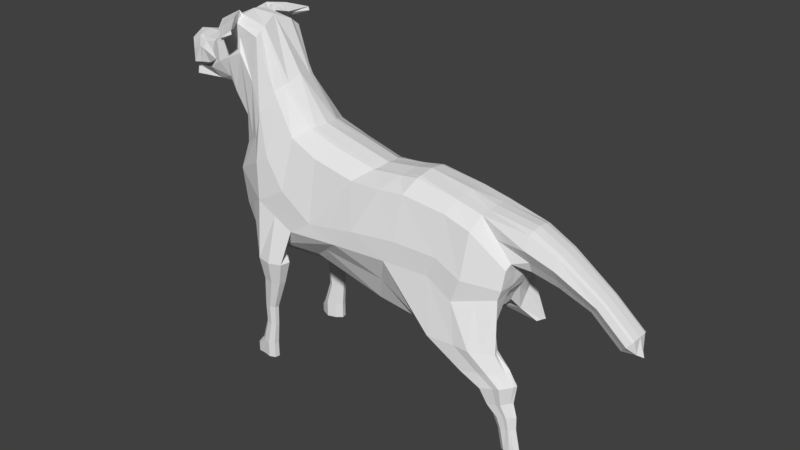 # Source: dog8.blend  (saved by Blender 2.77.0; exported with 4.5.12 LTS)
import bpy
from mathutils import Matrix  # noqa: F401  (used for matrix-valued properties, if any)

bpy.ops.wm.read_factory_settings(use_empty=True)
scene = bpy.context.scene
scene.name = 'Scene'

# ---- collections
col_collection_1 = bpy.data.collections.new('Collection 1'); scene.collection.children.link(col_collection_1)

# ---- world
world_world = bpy.data.worlds.new('World'); scene.world = world_world
world_world.color = (0.05088, 0.05088, 0.05088)
world_world.use_sun_shadow = False
world_world.sun_shadow_jitter_overblur = 0.0
world_world.cycles.sampling_method = 'MANUAL'

# ---- meshes
me_cube_001 = bpy.data.meshes.new('Cube.001')
me_cube_001.from_pydata([(-2.591, 0.7333, 3.279), (-2.325, 0.5889, 3.928), (-1.872, 0.7333, 3.157), (-1.494, 0.4166, 3.823), (-2.325, 0.5165, 4.009), (-2.325, 0.7333, 3.706), (-2.48, 0.6004, 3.284), (-1.909, 0.4818, 3.978), (-1.711, 0.5988, 3.531), (-2.181, 0.7333, 3.218), (-1.494, 0.2989, 3.9), (-1.757, 0.6004, 3.125), (-1.909, 0.3689, 4.038), (-2.067, 0.6004, 3.248), (-2.191, 0.4221, 2.642), (-1.494, 0.3689, 3.683), (-2.126, 0.6885, 3.706), (-2.094, 0.5431, 2.708), (-2.782, 0.5468, 4.05), (-2.782, 0.6411, 3.999), (-2.782, 0.7333, 3.706), (-3.098, 0.887, 3.532), (-3.103, 0.6898, 3.431), (-1.712, 0.4584, 2.956), (-1.718, 0.3653, 2.911), (-2.994, 0.5933, 4.198), (-2.994, 0.7211, 4.092), (-3.181, 0.845, 3.974), (-3.381, 0.9986, 3.566), (-3.336, 0.5046, 4.704), (-3.448, 0.7211, 4.525), (-3.587, 0.845, 4.178), (-3.787, 0.9986, 3.77), (-3.306, 0.5071, 2.774), (-2.901, 0.6607, 3.134), (-4.072, 0.502, 5.098), (-4.087, 0.8166, 4.911), (-4.242, 0.845, 4.468), (-4.37, 0.9986, 4.038), (-2.874, 0.9132, 3.238), (-3.74, 0.8869, 3.115), (-3.97, 0.8869, 2.656), (-4.419, 0.8869, 1.972), (-3.24, 0.6281, 2.844), (-3.798, 0.6281, 2.794), (-3.786, 0.5071, 2.701), (-4.004, 0.6281, 2.342), (-3.981, 0.5071, 2.252), (-4.129, 0.5071, 1.739), (-4.212, 0.6281, 1.783), (-3.096, 0.7333, 2.89), (-3.985, 0.7333, 2.456), (-4.294, 0.7333, 1.843), (-3.755, 0.7333, 2.914), (-5.086, 0.5638, 4.923), (-5.048, 0.6943, 4.829), (-5.054, 0.9181, 4.647), (-4.868, 1.032, 3.238), (-1.885, 0.6483, 2.746), (-4.662, 0.96, 1.409), (-4.202, 0.5683, 1.31), (-4.106, 0.4259, 1.3), (-5.584, 1.701, -0.391), (-5.929, 0.4838, 3.287), (-5.882, 0.6458, 3.248), (-5.64, 0.862, 3.046), (-5.222, 1.133, 2.333), (-6.577, 1.639, 0.1918), (-5.021, 1.15, 1.453), (-4.039, 0.5218, 0.8601), (-3.909, 0.393, 0.8417), (-1.885, 0.5154, 2.714), (-4.311, 0.8064, 1.295), (-4.229, 0.7503, 0.9547), (-7.645, 1.225, 1.451), (-8.083, 0.4555, 1.753), (-8.019, 0.6197, 1.735), (-3.369, 0.5685, 4.651), (-3.741, 0.7467, 4.728), (-4.034, 0.558, 5.057), (-3.662, 0.3798, 4.98), (-4.373, 1.716, 4.654), (-3.276, 0.6962, 4.717), (-3.322, 0.724, 4.709), (-3.722, 0.8578, 4.663), (-4.081, 0.7076, 5.172), (-4.139, 0.8468, 4.938), (-3.626, 0.6091, 5.044), (-4.001, 0.5803, 5.242), (-3.25, 0.6401, 4.838), (-4.409, 1.705, 4.628), (-4.601, 1.697, 4.754), (-4.774, 1.672, 4.991), (-4.805, 1.673, 4.877), (-4.587, 1.649, 4.872), (-4.776, 1.65, 5.007), (-4.393, 1.653, 4.73), (-4.546, 1.892, 4.773), (-4.374, 1.185, 4.869), (-4.336, 1.101, 5.18), (-3.806, 1.172, 4.583), (-3.964, 1.246, 4.59), (-3.751, 1.167, 4.611), (-3.613, 1.134, 4.727), (-4.256, 1.263, 4.794), (-3.977, 1.114, 4.959), (-10.92, 1.499, -0.1495), (-10.61, 1.549, -0.8793), (-6.972, 0.4418, 2.06), (-6.924, 0.5676, 2.046), (-6.637, 1.141, 1.829), (-5.818, 1.486, 1.07), (-9.435, 0.5617, 1.4), (-5.367, 1.516, 0.8087), (-3.859, 0.5052, -0.08972), (-3.722, 0.3199, -0.1892), (-4.086, 0.9745, 0.08153), (-9.498, 0.3976, 1.418), (-11.02, 1.146, 1.262), (-9.061, 1.167, 1.117), (-6.873, 1.639, -1.127), (-7.653, 1.581, -0.6247), (-4.021, 0.501, -1.321), (-3.842, 0.2873, -1.451), (-4.316, 1.008, -1.097), (-5.097, 0.4431, -2.32), (-4.918, 0.2293, -2.267), (-5.392, 0.9502, -2.272), (-11.15, 0.6294, 1.643), (-11.18, 0.4893, 1.686), (-13.53, 0.3524, 1.266), (-10.51, 0.5947, 1.529), (-10.57, 0.4306, 1.559), (-10.19, 1.2, 1.18), (-8.754, 1.671, -0.9282), (-9.425, 1.614, -0.288), (-7.2, 0.476, -2.439), (-7.049, 0.2623, -2.418), (-7.448, 0.9832, -1.981), (-9.85, 0.5282, -2.632), (-9.787, 0.3457, -2.627), (-9.95, 0.8877, -2.654), (-13.5, 0.6852, 1.229), (-13.31, 1.411, -0.6216), (-13.05, 1.452, -1.375), (-13.39, 1.117, 0.8362), (-12.42, 1.387, -0.2067), (-12.17, 1.428, -0.8721), (-12.51, 1.092, 1.08), (-14.44, 0.7813, -0.1866), (-12.61, 0.6605, 1.427), (-12.64, 0.3277, 1.467), (-14.45, 0.3204, -0.3384), (-14.3, 0.9218, -1.112), (-11.53, 0.576, -2.486), (-11.48, 0.4237, -2.465), (-11.61, 0.8639, -2.534), (-14.4, 0.9046, -0.7967), (-14.5, 0.3359, -0.02546), (-14.48, 0.6007, -0.02235), (-14.41, 0.3681, -0.8115), (-14.34, 0.3802, -0.9942), (-12.42, 0.6007, -2.56), (-12.36, 0.2318, -2.75), (-12.5, 0.8887, -2.573), (-14.03, 0.5653, -1.973), (-14.01, 0.2133, -1.687), (-14.07, 0.6431, -2.165), (-14.09, 0.2716, -1.44), (-14.97, 0.3137, 1.069), (-14.97, 0.5064, 1.003), (-14.97, 0.2931, -0.2165), (-14.97, 0.4475, 0.1319), (-13.28, 0.7659, -2.369), (-13.22, 0.583, -2.267), (-13.99, 0.643, 0.6032), (-13.92, 0.949, 0.3248), (-13.86, 1.158, -0.7091), (-13.68, 1.187, -1.244), (-13.19, 0.2226, -2.218), (-14.97, 0.6761, 0.5675), (-15.86, 0.3055, 0.6408), (-15.86, 0.4598, 0.5877), (-15.86, 0.289, -0.3892), (-15.86, 0.4126, -0.11), (-15.86, 0.5957, 0.2388), (-18.28, 0.2819, -1.142), (-18.26, 0.3716, -1.166), (-17.31, 0.2819, -0.3163), (-17.29, 0.3716, -0.3398), (-16.92, 0.2723, -0.7734), (-17.03, 0.3442, -0.6495), (-17.16, 0.4506, -0.4947), (-17.9, 0.2723, -1.599), (-18.0, 0.3442, -1.475), (-18.13, 0.4506, -1.321), (-18.33, 0.1879, -1.595), (-4.95, 1.355, -0.7442), (-4.854, 0.9792, -1.864), (-6.229, 1.67, -0.7588), (-6.132, 1.294, -1.878), (-5.564, 1.632, -3.097), (-5.352, 1.645, -2.294), (-5.73, 1.98, -2.294), (-5.699, 1.063, -2.294), (-5.277, 1.31, -2.294), (-6.236, 2.082, -2.294), (-6.635, 1.919, -2.294), (-6.7, 1.587, -2.294), (-6.299, 1.254, -2.294), (-5.52, 1.623, -4.16), (-5.818, 1.857, -3.097), (-5.797, 1.24, -3.097), (-5.513, 1.407, -3.097), (-6.158, 1.926, -3.097), (-6.427, 1.817, -3.097), (-6.471, 1.593, -3.097), (-6.201, 1.369, -3.097), (-5.545, 1.621, -4.857), (-5.681, 1.765, -4.16), (-5.668, 1.375, -4.16), (-5.488, 1.48, -4.16), (-5.896, 1.808, -4.16), (-6.066, 1.739, -4.16), (-6.093, 1.598, -4.16), (-5.923, 1.456, -4.16), (-5.322, 1.625, -5.613), (-5.69, 1.75, -4.857), (-5.678, 1.396, -4.857), (-5.516, 1.492, -4.857), (-5.885, 1.789, -4.857), (-6.04, 1.727, -4.857), (-6.065, 1.598, -4.857), (-5.91, 1.47, -4.857), (-5.322, 1.625, -6.247), (-5.51, 1.792, -5.613), (-5.495, 1.335, -5.613), (-5.285, 1.459, -5.613), (-5.762, 1.843, -5.613), (-5.962, 1.762, -5.613), (-5.994, 1.596, -5.613), (-5.794, 1.431, -5.613), (-5.093, 1.648, -5.915), (-5.51, 1.792, -6.152), (-5.495, 1.335, -6.152), (-5.285, 1.459, -6.152), (-5.762, 1.843, -6.152), (-5.962, 1.762, -6.152), (-5.994, 1.596, -6.152), (-5.794, 1.431, -6.152), (-5.674, 1.611, -6.247), (-5.192, 1.736, -5.915), (-5.184, 1.496, -5.915), (-5.073, 1.561, -5.915), (-5.093, 1.648, -6.198), (-5.073, 1.561, -6.198), (-5.192, 1.736, -6.198), (-5.184, 1.496, -6.198), (-12.02, 1.166, -2.655), (-12.41, 1.703, -2.655), (-13.0, 1.151, -2.655), (-13.32, 1.626, -2.655), (-13.84, 1.641, -2.655), (-13.52, 1.167, -2.655), (-13.98, 1.089, -2.655), (-14.21, 1.472, -2.655), (-14.57, 1.303, -2.655), (-14.44, 1.01, -2.655), (-2.591, -0.7333, 3.279), (-2.325, -0.5889, 3.928), (-1.872, -0.7333, 3.157), (-1.494, -0.4166, 3.823), (-2.325, -0.5165, 4.009), (-2.325, -0.7333, 3.706), (-2.48, -0.6004, 3.284), (-1.909, -0.4818, 3.978), (-1.711, -0.5988, 3.531), (-2.181, -0.7333, 3.218), (-1.494, -0.2989, 3.9), (-1.757, -0.6004, 3.125), (-1.909, -0.3689, 4.038), (-2.067, -0.6004, 3.248), (-2.191, -0.4221, 2.642), (-1.494, -0.3689, 3.683), (-2.126, -0.6885, 3.706), (-2.094, -0.5431, 2.708), (-2.782, -0.5468, 4.05), (-2.782, -0.6411, 3.999), (-2.782, -0.7333, 3.706), (-3.098, -0.887, 3.532), (-3.103, -0.6898, 3.431), (-1.712, -0.4584, 2.956), (-1.718, -0.3653, 2.911), (-2.994, -0.5933, 4.198), (-2.994, -0.7211, 4.092), (-3.181, -0.845, 3.974), (-3.381, -0.9986, 3.566), (-3.336, -0.5046, 4.704), (-3.448, -0.7211, 4.525), (-3.587, -0.845, 4.178), (-3.787, -0.9986, 3.77), (-3.306, -0.5071, 2.774), (-2.901, -0.6607, 3.134), (-4.072, -0.502, 5.098), (-4.087, -0.8166, 4.911), (-4.242, -0.845, 4.468), (-4.37, -0.9986, 4.038), (-2.874, -0.9132, 3.238), (-3.74, -0.8869, 3.115), (-3.97, -0.8869, 2.656), (-4.419, -0.8869, 1.972), (-3.24, -0.6281, 2.844), (-3.798, -0.6281, 2.794), (-3.786, -0.5071, 2.701), (-4.004, -0.6281, 2.342), (-3.981, -0.5071, 2.252), (-4.129, -0.5071, 1.739), (-4.212, -0.6281, 1.783), (-3.096, -0.7333, 2.89), (-3.985, -0.7333, 2.456), (-4.294, -0.7333, 1.843), (-3.755, -0.7333, 2.914), (-5.086, -0.5638, 4.923), (-5.048, -0.6943, 4.829), (-5.054, -0.9181, 4.647), (-4.868, -1.032, 3.238), (-1.885, -0.6483, 2.746), (-4.662, -0.96, 1.409), (-4.202, -0.5683, 1.31), (-4.106, -0.4259, 1.3), (-5.584, -1.701, -0.391), (-5.929, -0.4838, 3.287), (-5.882, -0.6458, 3.248), (-5.64, -0.862, 3.046), (-5.222, -1.133, 2.333), (-6.577, -1.639, 0.1918), (-5.021, -1.15, 1.453), (-4.039, -0.5218, 0.8601), (-3.909, -0.393, 0.8417), (-1.885, -0.5154, 2.714), (-4.311, -0.8064, 1.295), (-4.229, -0.7503, 0.9547), (-7.645, -1.225, 1.451), (-2.325, 0.0, 3.29), (-1.494, 0.0, 4.065), (-2.325, 0.0, 4.121), (-1.494, 0.0, 3.126), (-1.909, 0.0, 4.121), (-1.909, 0.0, 3.29), (-1.728, 0.0, 2.847), (-1.494, 0.0, 3.706), (-3.109, 0.0, 3.29), (-2.782, 0.0, 4.121), (-2.994, 0.0, 4.344), (-3.29, 0.0, 4.778), (-4.034, 0.0, 5.183), (-2.939, 0.0, 2.991), (-3.328, 0.0, 2.7), (-3.749, 0.0, 2.632), (-3.94, 0.0, 2.184), (-4.053, 0.0, 1.707), (-2.223, 0.0, 2.569), (-4.929, 0.0, 5.169), (-4.026, 0.0, 1.279), (-8.083, -0.4555, 1.753), (-5.953, 0.0, 3.486), (-8.019, -0.6197, 1.735), (-3.823, 0.0, 0.8625), (-1.885, 0.0, 2.67), (-3.369, -0.5685, 4.651), (-3.741, -0.7467, 4.728), (-4.034, -0.558, 5.057), (-3.662, -0.3798, 4.98), (-4.373, -1.716, 4.654), (-3.276, -0.6962, 4.717), (-3.322, -0.724, 4.709), (-3.722, -0.8578, 4.663), (-4.081, -0.7076, 5.172), (-4.139, -0.8468, 4.938), (-3.626, -0.6091, 5.044), (-4.001, -0.5803, 5.242), (-3.25, -0.6401, 4.838), (-4.409, -1.705, 4.628), (-4.601, -1.697, 4.754), (-4.774, -1.672, 4.991), (-4.805, -1.673, 4.877), (-4.587, -1.649, 4.872), (-4.776, -1.65, 5.007), (-4.393, -1.653, 4.73), (-4.546, -1.892, 4.773), (-4.374, -1.185, 4.869), (-4.336, -1.101, 5.18), (-3.806, -1.172, 4.583), (-3.964, -1.246, 4.59), (-3.751, -1.167, 4.611), (-3.613, -1.134, 4.727), (-4.256, -1.263, 4.794), (-3.977, -1.114, 4.959), (-10.92, -1.499, -0.1495), (-10.61, -1.549, -0.8793), (-6.972, -0.4418, 2.06), (-6.924, -0.5676, 2.046), (-6.637, -1.141, 1.829), (-5.818, -1.486, 1.07), (-9.435, -0.5617, 1.4), (-5.367, -1.516, 0.8087), (-3.859, -0.5052, -0.08972), (-3.722, -0.3199, -0.1892), (-4.086, -0.9745, 0.08153), (-9.498, -0.3976, 1.418), (-11.02, -1.146, 1.262), (-7.009, 0.0, 2.11), (-9.061, -1.167, 1.117), (-6.873, -1.639, -1.127), (-3.603, 0.0, -0.2838), (-7.653, -1.581, -0.6247), (-4.021, -0.501, -1.321), (-3.842, -0.2873, -1.451), (-4.316, -1.008, -1.097), (-8.131, 0.0, 1.819), (-3.686, 0.0, -1.574), (-5.097, -0.4431, -2.32), (-4.918, -0.2293, -2.267), (-5.392, -0.9502, -2.272), (-11.15, -0.6294, 1.643), (-9.546, 0.0, 1.484), (-11.18, -0.4893, 1.686), (-4.762, 0.0, -2.181), (-13.53, -0.3524, 1.266), (-10.51, -0.5947, 1.529), (-10.57, -0.4306, 1.559), (-10.19, -1.2, 1.18), (-8.754, -1.671, -0.9282), (-9.425, -1.614, -0.288), (-7.2, -0.476, -2.439), (-7.049, -0.2623, -2.418), (-7.448, -0.9832, -1.981), (-10.6, 0.0, 1.633), (-6.92, 0.0, -2.358), (-9.85, -0.5282, -2.632), (-9.787, -0.3457, -2.627), (-9.95, -0.8877, -2.654), (-13.5, -0.6852, 1.229), (-13.31, -1.411, -0.6216), (-11.18, 0.0, 1.756), (-13.05, -1.452, -1.375), (-9.737, 0.0, -2.579), (-13.39, -1.117, 0.8362), (-12.42, -1.387, -0.2067), (-12.17, -1.428, -0.8721), (-12.51, -1.092, 1.08), (-14.44, -0.7813, -0.1866), (-12.61, -0.6605, 1.427), (-12.64, -0.3277, 1.467), (-14.45, -0.3204, -0.3384), (-14.3, -0.9218, -1.112), (-11.53, -0.576, -2.486), (-11.48, -0.4237, -2.465), (-11.61, -0.8639, -2.534), (-14.4, -0.9046, -0.7967), (-14.5, -0.3359, -0.02546), (-12.64, 0.0, 1.53), (-14.48, -0.6007, -0.02235), (-14.41, -0.3681, -0.8115), (-11.44, 0.0, -2.613), (-14.34, -0.3802, -0.9942), (-12.42, -0.6007, -2.56), (-12.36, -0.2318, -2.75), (-12.5, -0.8887, -2.573), (-13.53, 0.0, 1.292), (-12.32, 0.0, -2.675), (-14.03, -0.5653, -1.973), (-14.01, -0.2133, -1.687), (-14.07, -0.6431, -2.165), (-14.09, -0.2716, -1.44), (-14.4, 0.0, -0.8261), (-14.5, 0.0, -0.03331), (-14.47, 0.0, -0.6071), (-14.35, 0.0, -0.9953), (-13.99, 0.0, -1.744), (-14.13, 0.0, -1.32), (-14.97, -0.3137, 1.069), (-14.97, -0.5064, 1.003), (-14.97, 0.0, 1.102), (-14.97, 0.0, -0.2263), (-14.97, -0.2931, -0.2165), (-14.97, -0.4475, 0.1319), (-13.16, 0.0, -2.314), (-13.28, -0.7659, -2.369), (-13.22, -0.583, -2.267), (-13.99, -0.643, 0.6032), (-13.92, -0.949, 0.3248), (-13.86, -1.158, -0.7091), (-13.68, -1.187, -1.244), (-13.19, -0.2226, -2.218), (-14.97, -0.6761, 0.5675), (-15.86, -0.3055, 0.6408), (-15.86, -0.4598, 0.5877), (-15.86, 0.0, 0.6666), (-15.86, 0.0, -0.397), (-15.86, -0.289, -0.3892), (-15.86, -0.4126, -0.11), (-15.86, -0.5957, 0.2388), (-18.28, -0.2819, -1.142), (-18.26, -0.3716, -1.166), (-17.31, -0.2819, -0.3163), (-17.29, -0.3716, -0.3398), (-17.32, 0.0, -0.3048), (-16.92, 0.0, -0.7769), (-16.92, -0.2723, -0.7734), (-17.03, -0.3442, -0.6495), (-17.16, -0.4506, -0.4947), (-18.29, 0.0, -1.131), (-17.89, 0.0, -1.603), (-17.9, -0.2723, -1.599), (-18.0, -0.3442, -1.475), (-18.13, -0.4506, -1.321), (-18.47, 0.0, -1.72), (-18.33, -0.1879, -1.595), (-4.95, -1.355, -0.7442), (-4.854, -0.9792, -1.864), (-6.229, -1.67, -0.7588), (-6.132, -1.294, -1.878), (-5.564, -1.632, -3.097), (-5.352, -1.645, -2.294), (-5.73, -1.98, -2.294), (-5.699, -1.063, -2.294), (-5.277, -1.31, -2.294), (-6.236, -2.082, -2.294), (-6.635, -1.919, -2.294), (-6.7, -1.587, -2.294), (-6.299, -1.254, -2.294), (-5.52, -1.623, -4.16), (-5.818, -1.857, -3.097), (-5.797, -1.24, -3.097), (-5.513, -1.407, -3.097), (-6.158, -1.926, -3.097), (-6.427, -1.817, -3.097), (-6.471, -1.593, -3.097), (-6.201, -1.369, -3.097), (-5.545, -1.621, -4.857), (-5.681, -1.765, -4.16), (-5.668, -1.375, -4.16), (-5.488, -1.48, -4.16), (-5.896, -1.808, -4.16), (-6.066, -1.739, -4.16), (-6.093, -1.598, -4.16), (-5.923, -1.456, -4.16), (-5.322, -1.625, -5.613), (-5.69, -1.75, -4.857), (-5.678, -1.396, -4.857), (-5.516, -1.492, -4.857), (-5.885, -1.789, -4.857), (-6.04, -1.727, -4.857), (-6.065, -1.598, -4.857), (-5.91, -1.47, -4.857), (-5.322, -1.625, -6.247), (-5.51, -1.792, -5.613), (-5.495, -1.335, -5.613), (-5.285, -1.459, -5.613), (-5.762, -1.843, -5.613), (-5.962, -1.762, -5.613), (-5.994, -1.596, -5.613), (-5.794, -1.431, -5.613), (-5.093, -1.648, -5.915), (-5.51, -1.792, -6.152), (-5.495, -1.335, -6.152), (-5.285, -1.459, -6.152), (-5.762, -1.843, -6.152), (-5.962, -1.762, -6.152), (-5.994, -1.596, -6.152), (-5.794, -1.431, -6.152), (-5.674, -1.611, -6.247), (-5.192, -1.736, -5.915), (-5.184, -1.496, -5.915), (-5.073, -1.561, -5.915), (-5.093, -1.648, -6.198), (-5.073, -1.561, -6.198), (-5.192, -1.736, -6.198), (-5.184, -1.496, -6.198), (-12.02, -1.166, -2.655), (-12.41, -1.703, -2.655), (-13.0, -1.151, -2.655), (-13.32, -1.626, -2.655), (-13.84, -1.641, -2.655), (-13.52, -1.167, -2.655), (-13.98, -1.089, -2.655), (-14.21, -1.472, -2.655), (-14.57, -1.303, -2.655), (-14.44, -1.01, -2.655), (-13.33, 1.203, -3.462), (-13.58, 1.621, -3.409), (-13.96, 1.191, -3.329), (-14.16, 1.561, -3.285), (-14.5, 1.573, -3.214), (-14.29, 1.204, -3.258), (-14.59, 1.143, -3.196), (-14.73, 1.441, -3.165), (-14.97, 1.31, -3.115), (-14.88, 1.082, -3.134), (-14.12, 1.203, -3.771), (-14.29, 1.621, -3.718), (-14.55, 1.191, -3.638), (-14.69, 1.561, -3.594), (-14.92, 1.573, -3.523), (-14.78, 1.204, -3.568), (-14.98, 1.143, -3.505), (-15.09, 1.441, -3.474), (-15.25, 1.31, -3.424), (-15.19, 1.082, -3.443), (-14.4, 1.244, -4.256), (-14.51, 1.53, -4.22), (-14.69, 1.236, -4.165), (-14.79, 1.489, -4.135), (-14.95, 1.497, -4.087), (-14.85, 1.244, -4.117), (-14.99, 1.203, -4.074), (-15.06, 1.407, -4.053), (-15.17, 1.317, -4.019), (-15.13, 1.161, -4.031), (-14.5, 1.266, -4.494), (-14.83, 1.481, -4.554), (-14.73, 1.26, -4.494), (-15.03, 1.45, -4.51), (-15.14, 1.456, -4.485), (-14.84, 1.267, -4.494), (-14.95, 1.235, -4.494), (-15.22, 1.389, -4.468), (-15.31, 1.321, -4.45), (-15.05, 1.204, -4.494), (-14.9, 1.281, -4.958), (-14.96, 1.448, -4.943), (-15.07, 1.276, -4.921), (-15.12, 1.424, -4.909), (-15.21, 1.429, -4.89), (-15.16, 1.281, -4.902), (-15.24, 1.257, -4.885), (-15.28, 1.376, -4.876), (-15.34, 1.324, -4.862), (-15.32, 1.232, -4.867), (-8.101, 1.327, -1.455), (-10.28, 1.218, -1.767), (-14.18, 0.7825, -1.639), (-14.22, 0.3259, -1.217), (-14.24, 0.0, -1.158), (-12.22, 1.435, -2.655), (-14.5, 1.157, -2.655), (-8.101, -1.327, -1.455), (-10.28, -1.218, -1.767), (-14.18, -0.7825, -1.639), (-14.22, -0.3259, -1.217), (-12.22, -1.435, -2.655), (-13.16, -1.388, -2.655), (-13.68, -1.404, -2.655), (-14.5, -1.157, -2.655), (-14.09, -1.28, -2.655), (-13.31, 1.412, -3.534), (-14.99, 1.168, -3.006), (-14.06, 1.412, -3.744), (-15.29, 1.196, -3.433), (-14.31, 1.387, -4.238), (-15.23, 1.239, -4.025), (-14.64, 1.373, -4.594), (-15.37, 1.263, -4.437), (-14.82, 1.365, -4.975), (-15.39, 1.278, -4.852), (-15.05, 1.281, -5.652), (-15.11, 1.448, -5.637), (-15.22, 1.186, -5.615), (-15.27, 1.449, -5.603), (-15.36, 1.429, -5.584), (-15.31, 1.191, -5.596), (-15.39, 1.167, -5.579), (-15.43, 1.409, -5.57), (-15.49, 1.324, -5.556), (-15.47, 1.232, -5.561), (-14.97, 1.365, -5.669), (-15.24, 1.35, -5.651), (-15.33, 1.355, -5.632), (-15.54, 1.278, -5.546), (-15.41, 1.316, -5.616)], [], [(1, 5, 20, 19), (16, 8, 2, 9), (13, 9, 2, 11), (12, 7, 1, 4), (347, 12, 4, 345), (344, 10, 12, 347), (10, 3, 7, 12), (348, 13, 11, 346), (343, 6, 13, 348), (6, 0, 9, 13), (8, 15, 11, 2), (3, 10, 15, 8), (5, 16, 9, 0), (1, 7, 16, 5), (7, 3, 8, 16), (5, 0, 21, 20), (345, 4, 18, 352), (18, 19, 26, 25), (352, 18, 25, 353), (36, 37, 56, 55), (4, 1, 19, 18), (0, 6, 22, 21), (38, 32, 41, 42), (27, 28, 32, 31), (357, 33, 14, 361), (19, 20, 27, 26), (20, 21, 28, 27), (49, 48, 61, 60), (31, 32, 38, 37), (30, 31, 37, 36, 78), (353, 25, 29, 354), (32, 28, 40, 41), (25, 26, 30, 77, 29), (26, 27, 31, 30), (52, 49, 60, 72), (355, 35, 54, 362), (354, 29, 80, 35, 355), (37, 38, 57, 56), (78, 36, 86, 84), (51, 53, 44, 46), (53, 50, 43, 44), (52, 51, 46, 49), (28, 21, 39, 40), (21, 22, 34, 39), (43, 33, 45, 44), (44, 45, 47, 46), (46, 47, 48, 49), (35, 79, 36, 55, 54), (58, 71, 14, 17), (50, 39, 23, 58), (39, 34, 24, 23), (33, 43, 17, 14), (54, 55, 64, 63), (55, 56, 65, 64), (72, 60, 69, 73), (60, 61, 70, 69), (362, 54, 63, 365), (57, 59, 68, 66), (38, 42, 59, 57), (69, 70, 115, 114), (73, 69, 114, 116), (64, 65, 110, 109), (365, 63, 108, 411), (68, 73, 116, 113), (65, 66, 111, 110), (70, 367, 414, 115), (56, 57, 66, 65), (66, 68, 113, 111), (63, 64, 109, 108), (59, 72, 73, 68), (43, 50, 58, 17), (23, 24, 71, 58), (42, 41, 51, 52), (40, 39, 50, 53), (41, 40, 53, 51), (42, 52, 72, 59), (24, 349, 368, 71), (61, 363, 367, 70), (71, 368, 361, 14), (47, 359, 360, 48), (45, 358, 359, 47), (33, 357, 358, 45), (22, 351, 356, 34), (34, 356, 349, 24), (48, 360, 363, 61), (6, 343, 351, 22), (10, 344, 350, 15), (15, 350, 346, 11), (77, 30, 83, 82), (80, 29, 89, 87), (30, 78, 84, 83), (104, 98, 92, 93), (103, 102, 81, 96), (98, 99, 95, 92), (100, 101, 91, 90), (36, 79, 85, 86), (79, 35, 88, 85), (29, 77, 82, 89), (35, 80, 87, 88), (97, 91, 93, 92), (94, 97, 92, 95), (96, 81, 97, 94), (81, 90, 91, 97), (102, 100, 90, 81), (105, 103, 96, 94), (101, 104, 93, 91), (99, 105, 94, 95), (88, 87, 105, 99), (84, 86, 104, 101), (87, 89, 103, 105), (82, 83, 100, 102), (83, 84, 101, 100), (85, 88, 99, 98), (89, 82, 102, 103), (86, 85, 98, 104), (116, 114, 122, 124), (115, 414, 420, 123), (114, 115, 123, 122), (109, 110, 74, 76), (411, 108, 75, 419), (113, 116, 124, 197, 62), (110, 111, 67, 74), (111, 113, 62, 67), (108, 109, 76, 75), (76, 74, 119, 112), (75, 76, 112, 117), (197, 124, 205, 202), (74, 67, 121, 119), (67, 62, 199, 120, 121), (124, 122, 125, 127, 198), (123, 420, 427, 126), (419, 75, 117, 425), (122, 123, 126, 125), (127, 125, 136, 138), (126, 427, 438, 137), (125, 126, 137, 136), (112, 119, 133, 131), (120, 200, 127, 138, 640, 134), (425, 117, 132, 437), (119, 121, 135, 133), (121, 120, 134, 135), (117, 112, 131, 132), (437, 132, 129, 444), (640, 138, 141, 641), (133, 135, 106, 118), (135, 134, 107, 106), (132, 131, 128, 129), (138, 136, 139, 141), (137, 438, 446, 140), (136, 137, 140, 139), (131, 133, 118, 128), (141, 139, 154, 156), (140, 446, 464, 155), (129, 128, 150, 151), (139, 140, 155, 154), (128, 118, 148, 150), (141, 156, 260, 258), (118, 106, 146, 148), (106, 107, 147, 146), (444, 129, 151, 461), (152, 149, 157, 160), (146, 147, 144, 143), (156, 154, 162, 164), (151, 150, 142, 130), (155, 464, 470, 163), (148, 146, 143, 145), (154, 155, 163, 162), (461, 151, 130, 469), (150, 148, 145, 142), (153, 178, 265, 266), (179, 487, 479, 166), (174, 179, 166, 165), (175, 159, 172, 180), (130, 142, 170, 169), (156, 164, 263, 260), (177, 178, 153, 157), (176, 177, 157, 149), (173, 174, 165, 167), (175, 176, 149, 159), (477, 152, 160, 475), (476, 158, 152, 477), (158, 159, 149, 152), (160, 157, 153, 161), (480, 168, 166, 479), (475, 160, 161, 478), (168, 167, 165, 166), (643, 642, 167, 168), (644, 643, 168, 480), (171, 484, 499, 183), (170, 180, 185, 182), (159, 158, 171, 172), (158, 476, 484, 171), (469, 130, 169, 483), (180, 172, 184, 185), (483, 169, 181, 498), (142, 145, 176, 175), (164, 162, 174, 173), (145, 143, 177, 176), (143, 144, 178, 177), (173, 167, 267, 264), (142, 175, 180, 170), (162, 163, 179, 174), (163, 470, 487, 179), (185, 184, 191, 192), (181, 182, 189, 188), (183, 499, 508, 190), (182, 185, 192, 189), (169, 170, 182, 181), (172, 171, 183, 184), (507, 188, 186, 512), (191, 190, 193, 194), (192, 191, 194, 195), (188, 189, 187, 186), (184, 183, 190, 191), (498, 181, 188, 507), (517, 196, 193, 513), (196, 195, 194, 193), (186, 187, 195, 196), (512, 186, 196, 517), (189, 192, 195, 187), (190, 508, 513, 193), (124, 198, 204, 205), (199, 62, 203, 206), (120, 199, 206, 207), (204, 209, 217, 212), (209, 208, 216, 217), (203, 202, 201, 211), (207, 206, 214, 215), (62, 197, 202, 203), (127, 200, 208, 209), (200, 120, 207, 208), (198, 127, 209, 204), (211, 201, 210, 219), (215, 214, 222, 223), (201, 213, 221, 210), (214, 211, 219, 222), (208, 207, 215, 216), (205, 204, 212, 213), (206, 203, 211, 214), (202, 205, 213, 201), (210, 221, 229, 218), (222, 219, 227, 230), (221, 220, 228, 229), (224, 223, 231, 232), (217, 216, 224, 225), (212, 217, 225, 220), (216, 215, 223, 224), (213, 212, 220, 221), (229, 228, 236, 237), (232, 231, 239, 240), (228, 233, 241, 236), (233, 232, 240, 241), (223, 222, 230, 231), (219, 210, 218, 227), (225, 224, 232, 233), (220, 225, 233, 228), (241, 240, 248, 249), (236, 244, 257, 252), (239, 238, 246, 247), (235, 226, 242, 251), (230, 227, 235, 238), (218, 229, 237, 226), (231, 230, 238, 239), (227, 218, 226, 235), (250, 244, 249, 248), (246, 250, 248, 247), (243, 234, 250, 246), (234, 245, 244, 250), (236, 241, 249, 244), (240, 239, 247, 248), (226, 237, 253, 242), (238, 235, 243, 246), (251, 242, 254, 256), (242, 253, 255, 254), (253, 252, 257, 255), (245, 234, 254, 255), (234, 243, 256, 254), (237, 236, 252, 253), (243, 235, 251, 256), (244, 245, 255, 257), (266, 265, 597, 598), (258, 260, 592, 590), (265, 262, 594, 597), (262, 261, 593, 594), (164, 173, 264, 263), (144, 147, 261, 262), (178, 144, 262, 265), (147, 107, 259, 261), (641, 141, 258, 645), (642, 153, 266, 646), (269, 287, 288, 273), (284, 277, 270, 276), (281, 279, 270, 277), (280, 272, 269, 275), (347, 345, 272, 280), (344, 347, 280, 278), (278, 280, 275, 271), (348, 346, 279, 281), (343, 348, 281, 274), (274, 281, 277, 268), (276, 270, 279, 283), (271, 276, 283, 278), (273, 268, 277, 284), (269, 273, 284, 275), (275, 284, 276, 271), (273, 288, 289, 268), (345, 352, 286, 272), (286, 293, 294, 287), (352, 353, 293, 286), (304, 323, 324, 305), (272, 286, 287, 269), (268, 289, 290, 274), (306, 310, 309, 300), (295, 299, 300, 296), (357, 361, 282, 301), (287, 294, 295, 288), (288, 295, 296, 289), (317, 328, 329, 316), (299, 305, 306, 300), (298, 370, 304, 305, 299), (353, 354, 297, 293), (300, 309, 308, 296), (293, 297, 369, 298, 294), (294, 298, 299, 295), (320, 340, 328, 317), (355, 362, 322, 303), (354, 355, 303, 372, 297), (305, 324, 325, 306), (370, 376, 378, 304), (319, 314, 312, 321), (321, 312, 311, 318), (320, 317, 314, 319), (296, 308, 307, 289), (289, 307, 302, 290), (311, 312, 313, 301), (312, 314, 315, 313), (314, 317, 316, 315), (303, 322, 323, 304, 371), (326, 285, 282, 339), (318, 326, 291, 307), (307, 291, 292, 302), (301, 282, 285, 311), (322, 331, 332, 323), (323, 332, 333, 324), (340, 341, 337, 328), (328, 337, 338, 329), (362, 365, 331, 322), (325, 334, 336, 327), (306, 325, 327, 310), (337, 406, 407, 338), (341, 408, 406, 337), (332, 401, 402, 333), (365, 411, 400, 331), (336, 405, 408, 341), (333, 402, 403, 334), (338, 407, 414, 367), (324, 333, 334, 325), (334, 403, 405, 336), (331, 400, 401, 332), (327, 336, 341, 340), (311, 285, 326, 318), (291, 326, 339, 292), (310, 320, 319, 309), (308, 321, 318, 307), (309, 319, 321, 308), (310, 327, 340, 320), (292, 339, 368, 349), (329, 338, 367, 363), (339, 282, 361, 368), (315, 316, 360, 359), (313, 315, 359, 358), (301, 313, 358, 357), (290, 302, 356, 351), (302, 292, 349, 356), (316, 329, 363, 360), (274, 290, 351, 343), (278, 283, 350, 344), (283, 279, 346, 350), (369, 374, 375, 298), (372, 379, 381, 297), (298, 375, 376, 370), (396, 385, 384, 390), (395, 388, 373, 394), (390, 384, 387, 391), (392, 382, 383, 393), (304, 378, 377, 371), (371, 377, 380, 303), (297, 381, 374, 369), (303, 380, 379, 372), (389, 384, 385, 383), (386, 387, 384, 389), (388, 386, 389, 373), (373, 389, 383, 382), (394, 373, 382, 392), (397, 386, 388, 395), (393, 383, 385, 396), (391, 387, 386, 397), (380, 391, 397, 379), (376, 393, 396, 378), (379, 397, 395, 381), (374, 394, 392, 375), (375, 392, 393, 376), (377, 390, 391, 380), (381, 395, 394, 374), (378, 396, 390, 377), (408, 418, 416, 406), (407, 417, 420, 414), (406, 416, 417, 407), (401, 366, 342, 402), (411, 419, 364, 400), (405, 330, 519, 418, 408), (402, 342, 335, 403), (403, 335, 330, 405), (400, 364, 366, 401), (366, 404, 412, 342), (364, 409, 404, 366), (519, 524, 527, 418), (342, 412, 415, 335), (335, 415, 413, 521, 330), (418, 520, 423, 421, 416), (417, 422, 427, 420), (419, 425, 409, 364), (416, 421, 422, 417), (423, 436, 434, 421), (422, 435, 438, 427), (421, 434, 435, 422), (404, 429, 431, 412), (413, 432, 647, 436, 423, 522), (425, 437, 430, 409), (412, 431, 433, 415), (415, 433, 432, 413), (409, 430, 429, 404), (437, 444, 426, 430), (647, 648, 441, 436), (431, 410, 398, 433), (433, 398, 399, 432), (430, 426, 424, 429), (436, 441, 439, 434), (435, 440, 446, 438), (434, 439, 440, 435), (429, 424, 410, 431), (441, 458, 456, 439), (440, 457, 464, 446), (426, 453, 452, 424), (439, 456, 457, 440), (424, 452, 450, 410), (441, 580, 582, 458), (410, 450, 448, 398), (398, 448, 449, 399), (444, 461, 453, 426), (454, 463, 459, 451), (448, 443, 445, 449), (458, 468, 466, 456), (453, 428, 442, 452), (457, 467, 470, 464), (450, 447, 443, 448), (456, 466, 467, 457), (461, 469, 428, 453), (452, 442, 447, 450), (455, 588, 587, 493), (494, 472, 479, 487), (489, 471, 472, 494), (490, 495, 486, 462), (428, 481, 482, 442), (458, 582, 585, 468), (492, 459, 455, 493), (491, 451, 459, 492), (488, 473, 471, 489), (490, 462, 451, 491), (477, 475, 463, 454), (476, 477, 454, 460), (460, 454, 451, 462), (463, 465, 455, 459), (480, 479, 472, 474), (475, 478, 465, 463), (474, 472, 471, 473), (650, 474, 473, 649), (644, 480, 474, 650), (485, 500, 499, 484), (482, 497, 502, 495), (462, 486, 485, 460), (460, 485, 484, 476), (469, 483, 481, 428), (495, 502, 501, 486), (483, 498, 496, 481), (442, 490, 491, 447), (468, 488, 489, 466), (447, 491, 492, 443), (443, 492, 493, 445), (488, 586, 589, 473), (442, 482, 495, 490), (466, 489, 494, 467), (467, 494, 487, 470), (502, 511, 510, 501), (496, 505, 506, 497), (500, 509, 508, 499), (497, 506, 511, 502), (481, 496, 497, 482), (486, 501, 500, 485), (507, 512, 503, 505), (510, 515, 514, 509), (511, 516, 515, 510), (505, 503, 504, 506), (501, 510, 509, 500), (498, 507, 505, 496), (517, 513, 514, 518), (518, 514, 515, 516), (503, 518, 516, 504), (512, 517, 518, 503), (506, 504, 516, 511), (509, 514, 513, 508), (418, 527, 526, 520), (521, 528, 525, 330), (413, 529, 528, 521), (526, 534, 539, 531), (531, 539, 538, 530), (525, 533, 523, 524), (529, 537, 536, 528), (330, 525, 524, 519), (423, 531, 530, 522), (522, 530, 529, 413), (520, 526, 531, 423), (533, 541, 532, 523), (537, 545, 544, 536), (523, 532, 543, 535), (536, 544, 541, 533), (530, 538, 537, 529), (527, 535, 534, 526), (528, 536, 533, 525), (524, 523, 535, 527), (532, 540, 551, 543), (544, 552, 549, 541), (543, 551, 550, 542), (546, 554, 553, 545), (539, 547, 546, 538), (534, 542, 547, 539), (538, 546, 545, 537), (535, 543, 542, 534), (551, 559, 558, 550), (554, 562, 561, 553), (550, 558, 563, 555), (555, 563, 562, 554), (545, 553, 552, 544), (541, 549, 540, 532), (547, 555, 554, 546), (542, 550, 555, 547), (563, 571, 570, 562), (558, 574, 579, 566), (561, 569, 568, 560), (557, 573, 564, 548), (552, 560, 557, 549), (540, 548, 559, 551), (553, 561, 560, 552), (549, 557, 548, 540), (572, 570, 571, 566), (568, 569, 570, 572), (565, 568, 572, 556), (556, 572, 566, 567), (558, 566, 571, 563), (562, 570, 569, 561), (548, 564, 575, 559), (560, 568, 565, 557), (573, 578, 576, 564), (564, 576, 577, 575), (575, 577, 579, 574), (567, 577, 576, 556), (556, 576, 578, 565), (559, 575, 574, 558), (565, 578, 573, 557), (566, 579, 577, 567), (651, 652, 582, 580), (652, 653, 585, 582), (655, 654, 589, 586), (653, 655, 586, 585), (468, 585, 586, 488), (445, 584, 583, 449), (493, 587, 584, 445), (449, 583, 581, 399), (648, 651, 580, 441), (649, 654, 588, 455), (596, 599, 609, 606), (657, 598, 608, 659), (593, 591, 601, 603), (592, 595, 605, 602), (260, 263, 595, 592), (261, 259, 591, 593), (646, 266, 598, 657), (264, 267, 599, 596), (645, 258, 590, 656), (263, 264, 596, 595), (658, 600, 610, 660), (606, 609, 619, 616), (659, 608, 618, 661), (603, 601, 611, 613), (656, 590, 600, 658), (595, 596, 606, 605), (594, 593, 603, 604), (597, 594, 604, 607), (590, 592, 602, 600), (598, 597, 607, 608), (660, 610, 620, 662), (616, 619, 629, 626), (661, 618, 628, 663), (613, 611, 621, 623), (605, 606, 616, 615), (604, 603, 613, 614), (607, 604, 614, 617), (600, 602, 612, 610), (608, 607, 617, 618), (602, 605, 615, 612), (625, 626, 636, 635), (662, 620, 630, 664), (626, 629, 639, 636), (663, 628, 638, 665), (615, 616, 626, 625), (614, 613, 623, 624), (617, 614, 624, 627), (610, 612, 622, 620), (618, 617, 627, 628), (612, 615, 625, 622), (630, 632, 668, 666), (637, 634, 670, 673), (634, 633, 669, 670), (635, 636, 672, 671), (624, 623, 633, 634), (627, 624, 634, 637), (620, 622, 632, 630), (628, 627, 637, 638), (622, 625, 635, 632), (623, 621, 631, 633), (631, 664, 676, 667), (636, 639, 675, 672), (664, 630, 666, 676), (639, 665, 679, 675), (629, 663, 665, 639), (621, 662, 664, 631), (619, 661, 663, 629), (611, 660, 662, 621), (591, 656, 658, 601), (609, 659, 661, 619), (601, 658, 660, 611), (259, 645, 656, 591), (267, 646, 657, 599), (599, 657, 659, 609), (473, 589, 654, 649), (399, 581, 651, 648), (584, 587, 655, 653), (587, 588, 654, 655), (583, 584, 653, 652), (581, 583, 652, 651), (478, 644, 650, 465), (465, 650, 649, 455), (432, 399, 648, 647), (167, 642, 646, 267), (107, 641, 645, 259), (478, 161, 643, 644), (161, 153, 642, 643), (134, 640, 641, 107), (676, 666, 668, 677), (677, 668, 671, 678), (680, 672, 675, 679), (678, 671, 672, 680), (670, 678, 680, 673), (673, 680, 679, 674), (669, 677, 678, 670), (667, 676, 677, 669), (638, 637, 673, 674), (632, 635, 671, 668), (633, 631, 667, 669), (665, 638, 674, 679)])
me_cube_001.use_remesh_preserve_volume = False
me_cube_001.use_remesh_preserve_attributes = False
me_cube_001.use_mirror_vertex_groups = False
me_cube_001.update()

# ---- objects
ob_cube = bpy.data.objects.new('Cube', me_cube_001)

# ---- transforms, parenting, visibility, modifiers, constraints
ob_cube.location = (-4.195, 6.258e-07, 0.0)
ob_cube.rotation_euler = (0.0, -0.0, 3.142)
ob_cube.scale = (0.4884, 0.4884, 0.4884)
ob_cube.lineart.crease_threshold = 0.0

# ---- collection membership
col_collection_1.objects.link(ob_cube)

# ---- scene / render settings (as saved in the file)
scene.frame_start = 1; scene.frame_end = 250; scene.frame_set(78)
scene.render.engine = 'CYCLES'
scene.render.resolution_percentage = 50
scene.render.dither_intensity = 0.0
scene.cycles.use_denoising = False
scene.cycles.samples = 128
scene.cycles.sampling_pattern = 'TABULATED_SOBOL'
scene.cycles.light_sampling_threshold = 0.0
scene.cycles.use_adaptive_sampling = False
scene.cycles.use_light_tree = False
scene.cycles.blur_glossy = 0.0
scene.cycles.sample_clamp_indirect = 0.0
scene.view_settings.view_transform = 'Standard'
bpy.context.view_layer.update()

# ---- added for rendering (the .blend has no active camera and no usable light): camera, sun
cam_auto = bpy.data.cameras.new('AutoCamera')
cam_auto.lens = 50.0
cam_auto.sensor_width = 36.0
cam_auto.clip_end = 1000.0
ob_auto_camera = bpy.data.objects.new('AutoCamera', cam_auto)
scene.collection.objects.link(ob_auto_camera)
ob_auto_camera.location = (10.1332, -11.3431, 7.31662)
ob_auto_camera.rotation_euler = (1.09748, -7.21219e-08, 0.694738)
scene.camera = ob_auto_camera
light_auto_sun = bpy.data.lights.new('AutoSun', 'SUN')
light_auto_sun.energy = 3.0
light_auto_sun.angle = 0.0523599
ob_auto_sun = bpy.data.objects.new('AutoSun', light_auto_sun)
scene.collection.objects.link(ob_auto_sun)
ob_auto_sun.rotation_euler = (0.872665, 0.174533, 0.523599)
bpy.context.view_layer.update()
